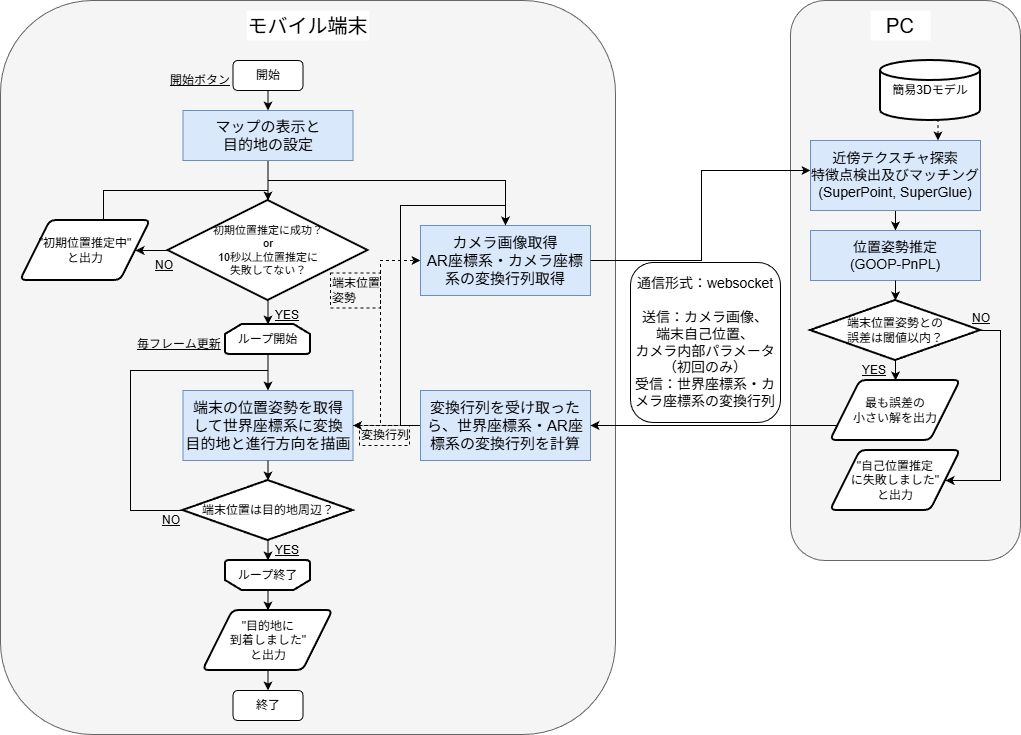

The diagram above was exported from draw.io. Its source (the exported page's mxGraphModel, read from the mxfile embedded in the PNG):
<mxGraphModel dx="2363" dy="709" grid="1" gridSize="10" guides="1" tooltips="1" connect="1" arrows="1" fold="1" page="1" pageScale="1" pageWidth="1169" pageHeight="827" math="0" shadow="0">
  <root>
    <mxCell id="0" />
    <mxCell id="1" parent="0" />
    <mxCell id="rbOdmMCNDyd1E2gkmO_s-1" parent="1" style="rounded=1;whiteSpace=wrap;html=1;fillColor=#f5f5f5;fontColor=#333333;strokeColor=#666666;" value="" vertex="1">
      <mxGeometry height="734" width="615" x="-30" y="90" as="geometry" />
    </mxCell>
    <mxCell id="rbOdmMCNDyd1E2gkmO_s-9" parent="1" style="rounded=1;whiteSpace=wrap;html=1;fillColor=#f5f5f5;fontColor=#333333;strokeColor=#666666;" value="" vertex="1">
      <mxGeometry height="560" width="230" x="760" y="90" as="geometry" />
    </mxCell>
    <mxCell id="rbOdmMCNDyd1E2gkmO_s-10" parent="1" style="text;html=1;whiteSpace=wrap;align=center;verticalAlign=middle;rounded=0;fontSize=20;fillColor=default;" value="モバイル端末" vertex="1">
      <mxGeometry height="30" width="122.5" x="216.25" y="100" as="geometry" />
    </mxCell>
    <mxCell id="rbOdmMCNDyd1E2gkmO_s-11" parent="1" style="text;html=1;whiteSpace=wrap;align=center;verticalAlign=middle;rounded=0;fontSize=20;fillColor=default;" value="PC" vertex="1">
      <mxGeometry height="30" width="60" x="840" y="100" as="geometry" />
    </mxCell>
    <mxCell id="rbOdmMCNDyd1E2gkmO_s-15" parent="1" style="rounded=0;whiteSpace=wrap;html=1;fontSize=15;fillColor=#dae8fc;strokeColor=#6c8ebf;" value="&lt;div&gt;&lt;span style=&quot;background-color: transparent; color: light-dark(rgb(0, 0, 0), rgb(255, 255, 255));&quot;&gt;カメラ画像取得&lt;/span&gt;&lt;/div&gt;&lt;div&gt;AR座標系・カメラ座標系の&lt;span style=&quot;background-color: transparent; color: light-dark(rgb(0, 0, 0), rgb(255, 255, 255));&quot;&gt;変換行列取得&lt;/span&gt;&lt;/div&gt;" vertex="1">
      <mxGeometry height="70" width="170" x="390" y="315" as="geometry" />
    </mxCell>
    <mxCell id="Ed1nb39vYy7Vnrvv0NcT-59" edge="1" parent="1" source="rbOdmMCNDyd1E2gkmO_s-24" style="edgeStyle=orthogonalEdgeStyle;rounded=0;orthogonalLoop=1;jettySize=auto;html=1;exitX=1;exitY=0.5;exitDx=0;exitDy=0;entryX=0;entryY=0.5;entryDx=0;entryDy=0;dashed=1;" target="rbOdmMCNDyd1E2gkmO_s-15">
      <mxGeometry relative="1" as="geometry">
        <Array as="points">
          <mxPoint x="350" y="515" />
          <mxPoint x="350" y="350" />
        </Array>
      </mxGeometry>
    </mxCell>
    <mxCell id="rbOdmMCNDyd1E2gkmO_s-24" parent="1" style="rounded=0;whiteSpace=wrap;html=1;fontSize=15;fillColor=#dae8fc;strokeColor=#6c8ebf;" value="端末の位置姿勢を取得&lt;br&gt;して世界座標系に変換&lt;div&gt;目的地と進行方向を描画&lt;/div&gt;" vertex="1">
      <mxGeometry height="70" width="170" x="152.5" y="480" as="geometry" />
    </mxCell>
    <mxCell id="Ed1nb39vYy7Vnrvv0NcT-54" edge="1" parent="1" source="rbOdmMCNDyd1E2gkmO_s-32" style="edgeStyle=orthogonalEdgeStyle;rounded=0;orthogonalLoop=1;jettySize=auto;html=1;exitX=0;exitY=0.5;exitDx=0;exitDy=0;entryX=0.5;entryY=0;entryDx=0;entryDy=0;" target="rbOdmMCNDyd1E2gkmO_s-15">
      <mxGeometry relative="1" as="geometry">
        <Array as="points">
          <mxPoint x="370" y="515" />
          <mxPoint x="370" y="295" />
          <mxPoint x="475" y="295" />
        </Array>
      </mxGeometry>
    </mxCell>
    <mxCell id="Ed1nb39vYy7Vnrvv0NcT-57" edge="1" parent="1" source="rbOdmMCNDyd1E2gkmO_s-32" style="edgeStyle=orthogonalEdgeStyle;rounded=0;orthogonalLoop=1;jettySize=auto;html=1;exitX=0;exitY=0.5;exitDx=0;exitDy=0;entryX=1;entryY=0.5;entryDx=0;entryDy=0;dashed=1;" target="rbOdmMCNDyd1E2gkmO_s-24">
      <mxGeometry relative="1" as="geometry" />
    </mxCell>
    <mxCell id="rbOdmMCNDyd1E2gkmO_s-32" parent="1" style="rounded=0;whiteSpace=wrap;html=1;fontSize=15;fillColor=#dae8fc;strokeColor=#6c8ebf;" value="&lt;div&gt;&lt;span style=&quot;background-color: transparent; color: light-dark(rgb(0, 0, 0), rgb(255, 255, 255));&quot;&gt;変換行列を受け取ったら、&lt;/span&gt;&lt;span style=&quot;background-color: transparent; color: light-dark(rgb(0, 0, 0), rgb(255, 255, 255));&quot;&gt;世界座標系・AR座標系の&lt;/span&gt;&lt;span style=&quot;background-color: transparent; color: light-dark(rgb(0, 0, 0), rgb(255, 255, 255));&quot;&gt;変換行列を計算&lt;/span&gt;&lt;/div&gt;" vertex="1">
      <mxGeometry height="70" width="170" x="390" y="480" as="geometry" />
    </mxCell>
    <mxCell id="Ed1nb39vYy7Vnrvv0NcT-11" edge="1" parent="1" source="rbOdmMCNDyd1E2gkmO_s-41" style="edgeStyle=orthogonalEdgeStyle;rounded=0;orthogonalLoop=1;jettySize=auto;html=1;exitX=0.5;exitY=1;exitDx=0;exitDy=0;entryX=0.5;entryY=0;entryDx=0;entryDy=0;" target="rbOdmMCNDyd1E2gkmO_s-15">
      <mxGeometry relative="1" as="geometry">
        <Array as="points">
          <mxPoint x="238" y="270" />
          <mxPoint x="475" y="270" />
        </Array>
      </mxGeometry>
    </mxCell>
    <mxCell id="Ed1nb39vYy7Vnrvv0NcT-48" edge="1" parent="1" source="rbOdmMCNDyd1E2gkmO_s-41" style="edgeStyle=orthogonalEdgeStyle;rounded=0;orthogonalLoop=1;jettySize=auto;html=1;exitX=0.5;exitY=1;exitDx=0;exitDy=0;">
      <mxGeometry relative="1" as="geometry">
        <mxPoint x="238" y="340" as="targetPoint" />
      </mxGeometry>
    </mxCell>
    <mxCell id="rbOdmMCNDyd1E2gkmO_s-41" parent="1" style="rounded=0;whiteSpace=wrap;html=1;fontSize=15;fillColor=#dae8fc;strokeColor=#6c8ebf;" value="&lt;div&gt;&lt;span style=&quot;background-color: transparent; color: light-dark(rgb(0, 0, 0), rgb(255, 255, 255));&quot;&gt;マップの表示と&lt;/span&gt;&lt;/div&gt;&lt;div&gt;目的地の設定&lt;/div&gt;" vertex="1">
      <mxGeometry height="50" width="170" x="152.5" y="200" as="geometry" />
    </mxCell>
    <mxCell id="rbOdmMCNDyd1E2gkmO_s-54" parent="1" style="text;html=1;whiteSpace=wrap;strokeColor=none;fillColor=none;align=left;verticalAlign=middle;rounded=0;fontSize=12;fontStyle=4" value="毎フレーム更新" vertex="1">
      <mxGeometry height="20" width="90" x="105" y="424" as="geometry" />
    </mxCell>
    <mxCell id="rbOdmMCNDyd1E2gkmO_s-67" edge="1" parent="1" source="rbOdmMCNDyd1E2gkmO_s-62" style="edgeStyle=orthogonalEdgeStyle;rounded=0;orthogonalLoop=1;jettySize=auto;html=1;" target="rbOdmMCNDyd1E2gkmO_s-63">
      <mxGeometry relative="1" as="geometry" />
    </mxCell>
    <mxCell id="rbOdmMCNDyd1E2gkmO_s-62" parent="1" style="rounded=0;whiteSpace=wrap;html=1;fontSize=14;fillColor=#dae8fc;strokeColor=#6c8ebf;" value="&lt;div&gt;近傍テクスチャ探索&lt;span style=&quot;background-color: transparent; color: light-dark(rgb(0, 0, 0), rgb(255, 255, 255));&quot;&gt;&lt;br&gt;特徴点検出及びマッチング&lt;br&gt;(SuperPoint, SuperGlue)&lt;/span&gt;&lt;/div&gt;" vertex="1">
      <mxGeometry height="70" width="170" x="780" y="230" as="geometry" />
    </mxCell>
    <mxCell id="Ed1nb39vYy7Vnrvv0NcT-64" edge="1" parent="1" source="Ed1nb39vYy7Vnrvv0NcT-68" style="edgeStyle=orthogonalEdgeStyle;rounded=0;orthogonalLoop=1;jettySize=auto;html=1;exitX=0;exitY=0.75;exitDx=0;exitDy=0;entryX=1;entryY=0.5;entryDx=0;entryDy=0;" target="rbOdmMCNDyd1E2gkmO_s-32">
      <mxGeometry relative="1" as="geometry">
        <Array as="points">
          <mxPoint x="808" y="515" />
        </Array>
      </mxGeometry>
    </mxCell>
    <mxCell id="rbOdmMCNDyd1E2gkmO_s-63" parent="1" style="rounded=0;whiteSpace=wrap;html=1;fontSize=14;fillColor=#dae8fc;strokeColor=#6c8ebf;" value="&lt;div&gt;&lt;span style=&quot;background-color: transparent; color: light-dark(rgb(0, 0, 0), rgb(255, 255, 255));&quot;&gt;位置姿勢推定&lt;/span&gt;&lt;/div&gt;&lt;div&gt;&lt;span style=&quot;background-color: transparent; color: light-dark(rgb(0, 0, 0), rgb(255, 255, 255));&quot;&gt;(GOOP-PnPL)&lt;/span&gt;&lt;/div&gt;" vertex="1">
      <mxGeometry height="50" width="170" x="780" y="320" as="geometry" />
    </mxCell>
    <mxCell id="rbOdmMCNDyd1E2gkmO_s-65" parent="1" style="text;html=1;whiteSpace=wrap;strokeColor=none;fillColor=none;align=center;verticalAlign=middle;rounded=0;" value="&lt;br&gt;&lt;div&gt;&lt;br&gt;&lt;/div&gt;" vertex="1">
      <mxGeometry height="30" width="60" x="610" y="365" as="geometry" />
    </mxCell>
    <mxCell id="rbOdmMCNDyd1E2gkmO_s-70" parent="1" style="rounded=1;whiteSpace=wrap;html=1;fontSize=14;" value="通信形式：websocket&lt;div&gt;&lt;br&gt;送信：カメラ画像、&lt;br&gt;端末自己位置、&lt;br&gt;カメラ内部パラメータ（初回のみ）&lt;br&gt;受信：世界座標系・カメラ座標系の変換行列&lt;/div&gt;" vertex="1">
      <mxGeometry height="160" width="150" x="600" y="352" as="geometry" />
    </mxCell>
    <mxCell id="Ed1nb39vYy7Vnrvv0NcT-8" edge="1" parent="1" source="Ed1nb39vYy7Vnrvv0NcT-6" style="edgeStyle=orthogonalEdgeStyle;rounded=0;orthogonalLoop=1;jettySize=auto;html=1;exitX=0.5;exitY=1;exitDx=0;exitDy=0;entryX=0.5;entryY=0;entryDx=0;entryDy=0;" target="rbOdmMCNDyd1E2gkmO_s-41">
      <mxGeometry relative="1" as="geometry" />
    </mxCell>
    <mxCell id="Ed1nb39vYy7Vnrvv0NcT-6" parent="1" style="rounded=1;whiteSpace=wrap;html=1;" value="開始" vertex="1">
      <mxGeometry height="30" width="70" x="202.5" y="150" as="geometry" />
    </mxCell>
    <mxCell id="Ed1nb39vYy7Vnrvv0NcT-19" edge="1" parent="1" source="Ed1nb39vYy7Vnrvv0NcT-9" style="edgeStyle=orthogonalEdgeStyle;rounded=0;orthogonalLoop=1;jettySize=auto;html=1;exitX=0.5;exitY=1;exitDx=0;exitDy=0;exitPerimeter=0;entryX=0.5;entryY=0;entryDx=0;entryDy=0;" target="rbOdmMCNDyd1E2gkmO_s-24">
      <mxGeometry relative="1" as="geometry" />
    </mxCell>
    <mxCell id="Ed1nb39vYy7Vnrvv0NcT-9" parent="1" style="strokeWidth=2;html=1;shape=mxgraph.flowchart.loop_limit;whiteSpace=wrap;" value="ループ開始" vertex="1">
      <mxGeometry height="30" width="85" x="195" y="414" as="geometry" />
    </mxCell>
    <mxCell id="Ed1nb39vYy7Vnrvv0NcT-45" edge="1" parent="1" source="Ed1nb39vYy7Vnrvv0NcT-14" style="edgeStyle=orthogonalEdgeStyle;rounded=0;orthogonalLoop=1;jettySize=auto;html=1;exitX=0.5;exitY=0;exitDx=0;exitDy=0;exitPerimeter=0;entryX=0.5;entryY=0;entryDx=0;entryDy=0;" target="Ed1nb39vYy7Vnrvv0NcT-44">
      <mxGeometry relative="1" as="geometry" />
    </mxCell>
    <mxCell id="Ed1nb39vYy7Vnrvv0NcT-14" parent="1" style="strokeWidth=2;html=1;shape=mxgraph.flowchart.loop_limit;whiteSpace=wrap;direction=west;" value="ループ終了" vertex="1">
      <mxGeometry height="30" width="85" x="195" y="650" as="geometry" />
    </mxCell>
    <mxCell id="Ed1nb39vYy7Vnrvv0NcT-17" parent="1" style="text;html=1;whiteSpace=wrap;strokeColor=none;fillColor=none;align=left;verticalAlign=middle;rounded=0;fontSize=12;fontStyle=4" value="開始ボタン" vertex="1">
      <mxGeometry height="20" width="65" x="137.5" y="160" as="geometry" />
    </mxCell>
    <mxCell id="Ed1nb39vYy7Vnrvv0NcT-38" edge="1" parent="1" source="Ed1nb39vYy7Vnrvv0NcT-28" style="edgeStyle=orthogonalEdgeStyle;rounded=0;orthogonalLoop=1;jettySize=auto;html=1;exitX=0;exitY=0.5;exitDx=0;exitDy=0;exitPerimeter=0;entryX=0.5;entryY=0;entryDx=0;entryDy=0;" target="rbOdmMCNDyd1E2gkmO_s-24">
      <mxGeometry relative="1" as="geometry">
        <Array as="points">
          <mxPoint x="100" y="600" />
          <mxPoint x="100" y="460" />
          <mxPoint x="238" y="460" />
        </Array>
      </mxGeometry>
    </mxCell>
    <mxCell id="Ed1nb39vYy7Vnrvv0NcT-28" parent="1" style="strokeWidth=2;html=1;shape=mxgraph.flowchart.decision;whiteSpace=wrap;" value="端末位置は目的地周辺？" vertex="1">
      <mxGeometry height="60" width="170" x="152.5" y="570" as="geometry" />
    </mxCell>
    <mxCell id="Ed1nb39vYy7Vnrvv0NcT-29" edge="1" parent="1" source="rbOdmMCNDyd1E2gkmO_s-24" style="edgeStyle=orthogonalEdgeStyle;rounded=0;orthogonalLoop=1;jettySize=auto;html=1;exitX=0.5;exitY=1;exitDx=0;exitDy=0;entryX=0.5;entryY=0;entryDx=0;entryDy=0;entryPerimeter=0;" target="Ed1nb39vYy7Vnrvv0NcT-28">
      <mxGeometry relative="1" as="geometry" />
    </mxCell>
    <mxCell id="Ed1nb39vYy7Vnrvv0NcT-35" edge="1" parent="1" source="Ed1nb39vYy7Vnrvv0NcT-30" style="edgeStyle=orthogonalEdgeStyle;rounded=0;orthogonalLoop=1;jettySize=auto;html=1;entryX=1;entryY=0.5;entryDx=0;entryDy=0;" target="Ed1nb39vYy7Vnrvv0NcT-32">
      <mxGeometry relative="1" as="geometry">
        <Array as="points">
          <mxPoint x="140" y="340" />
          <mxPoint x="140" y="340" />
        </Array>
      </mxGeometry>
    </mxCell>
    <mxCell id="Ed1nb39vYy7Vnrvv0NcT-30" parent="1" style="strokeWidth=2;html=1;shape=mxgraph.flowchart.decision;whiteSpace=wrap;direction=east;fontSize=11;" value="初期位置推定に成功？&lt;br&gt;or&lt;br&gt;10秒以上位置推定に&lt;br&gt;失敗してない？" vertex="1">
      <mxGeometry height="100" width="200" x="137.5" y="290" as="geometry" />
    </mxCell>
    <mxCell id="Ed1nb39vYy7Vnrvv0NcT-31" edge="1" parent="1" source="Ed1nb39vYy7Vnrvv0NcT-30" style="edgeStyle=orthogonalEdgeStyle;rounded=0;orthogonalLoop=1;jettySize=auto;html=1;exitX=0.5;exitY=1;exitDx=0;exitDy=0;exitPerimeter=0;entryX=0.5;entryY=0;entryDx=0;entryDy=0;entryPerimeter=0;" target="Ed1nb39vYy7Vnrvv0NcT-9">
      <mxGeometry relative="1" as="geometry" />
    </mxCell>
    <mxCell id="Ed1nb39vYy7Vnrvv0NcT-32" parent="1" style="shape=parallelogram;html=1;strokeWidth=2;perimeter=parallelogramPerimeter;whiteSpace=wrap;rounded=1;arcSize=12;size=0.23;" value="&quot;初期位置推定中&quot;&lt;div&gt;と出力&lt;/div&gt;" vertex="1">
      <mxGeometry height="60" width="130" x="-10" y="310" as="geometry" />
    </mxCell>
    <mxCell id="Ed1nb39vYy7Vnrvv0NcT-37" edge="1" parent="1" source="Ed1nb39vYy7Vnrvv0NcT-32" style="edgeStyle=orthogonalEdgeStyle;rounded=0;orthogonalLoop=1;jettySize=auto;html=1;exitX=0.5;exitY=0;exitDx=0;exitDy=0;entryX=0.5;entryY=0;entryDx=0;entryDy=0;entryPerimeter=0;" target="Ed1nb39vYy7Vnrvv0NcT-30">
      <mxGeometry relative="1" as="geometry">
        <Array as="points">
          <mxPoint x="73" y="310" />
          <mxPoint x="73" y="280" />
          <mxPoint x="238" y="280" />
        </Array>
      </mxGeometry>
    </mxCell>
    <mxCell id="Ed1nb39vYy7Vnrvv0NcT-39" parent="1" style="text;html=1;whiteSpace=wrap;strokeColor=none;fillColor=none;align=left;verticalAlign=middle;rounded=0;fontSize=12;fontStyle=4" value="YES" vertex="1">
      <mxGeometry height="20" width="30" x="242.5" y="395" as="geometry" />
    </mxCell>
    <mxCell id="Ed1nb39vYy7Vnrvv0NcT-40" parent="1" style="text;html=1;whiteSpace=wrap;strokeColor=none;fillColor=none;align=left;verticalAlign=middle;rounded=0;fontSize=12;fontStyle=4" value="NO" vertex="1">
      <mxGeometry height="20" width="30" x="122.5" y="345" as="geometry" />
    </mxCell>
    <mxCell id="Ed1nb39vYy7Vnrvv0NcT-41" edge="1" parent="1" source="Ed1nb39vYy7Vnrvv0NcT-28" style="edgeStyle=orthogonalEdgeStyle;rounded=0;orthogonalLoop=1;jettySize=auto;html=1;exitX=0.5;exitY=1;exitDx=0;exitDy=0;exitPerimeter=0;entryX=0.5;entryY=1;entryDx=0;entryDy=0;entryPerimeter=0;" target="Ed1nb39vYy7Vnrvv0NcT-14">
      <mxGeometry relative="1" as="geometry" />
    </mxCell>
    <mxCell id="Ed1nb39vYy7Vnrvv0NcT-42" parent="1" style="text;html=1;whiteSpace=wrap;strokeColor=none;fillColor=none;align=left;verticalAlign=middle;rounded=0;fontSize=12;fontStyle=4" value="YES" vertex="1">
      <mxGeometry height="20" width="30" x="242.5" y="630" as="geometry" />
    </mxCell>
    <mxCell id="Ed1nb39vYy7Vnrvv0NcT-43" parent="1" style="text;html=1;whiteSpace=wrap;strokeColor=none;fillColor=none;align=left;verticalAlign=middle;rounded=0;fontSize=12;fontStyle=4" value="NO" vertex="1">
      <mxGeometry height="20" width="30" x="130" y="600" as="geometry" />
    </mxCell>
    <mxCell id="Ed1nb39vYy7Vnrvv0NcT-47" edge="1" parent="1" source="Ed1nb39vYy7Vnrvv0NcT-44" style="edgeStyle=orthogonalEdgeStyle;rounded=0;orthogonalLoop=1;jettySize=auto;html=1;exitX=0.5;exitY=1;exitDx=0;exitDy=0;entryX=0.5;entryY=0;entryDx=0;entryDy=0;" target="Ed1nb39vYy7Vnrvv0NcT-46">
      <mxGeometry relative="1" as="geometry" />
    </mxCell>
    <mxCell id="Ed1nb39vYy7Vnrvv0NcT-44" parent="1" style="shape=parallelogram;html=1;strokeWidth=2;perimeter=parallelogramPerimeter;whiteSpace=wrap;rounded=1;arcSize=12;size=0.23;" value="&quot;目的地に&lt;div&gt;到着しました&quot;&lt;br&gt;&lt;div&gt;と出力&lt;/div&gt;&lt;/div&gt;" vertex="1">
      <mxGeometry height="60" width="130" x="172.5" y="700" as="geometry" />
    </mxCell>
    <mxCell id="Ed1nb39vYy7Vnrvv0NcT-46" parent="1" style="rounded=1;whiteSpace=wrap;html=1;" value="終了" vertex="1">
      <mxGeometry height="30" width="70" x="202.5" y="780" as="geometry" />
    </mxCell>
    <mxCell id="Ed1nb39vYy7Vnrvv0NcT-58" parent="1" style="text;html=1;whiteSpace=wrap;strokeColor=default;fillColor=none;align=left;verticalAlign=middle;rounded=0;fontSize=12;fontStyle=0;dashed=1;" value="変換行列" vertex="1">
      <mxGeometry height="20" width="50" x="329" y="515" as="geometry" />
    </mxCell>
    <mxCell id="Ed1nb39vYy7Vnrvv0NcT-60" parent="1" style="text;html=1;whiteSpace=wrap;strokeColor=default;fillColor=none;align=left;verticalAlign=middle;rounded=0;fontSize=12;fontStyle=0;dashed=1;" value="端末位置姿勢" vertex="1">
      <mxGeometry height="35" width="50" x="300" y="362.5" as="geometry" />
    </mxCell>
    <mxCell id="Ed1nb39vYy7Vnrvv0NcT-62" edge="1" parent="1" source="Ed1nb39vYy7Vnrvv0NcT-61" style="edgeStyle=orthogonalEdgeStyle;rounded=0;orthogonalLoop=1;jettySize=auto;html=1;exitX=0.5;exitY=1;exitDx=0;exitDy=0;exitPerimeter=0;entryX=0.75;entryY=0;entryDx=0;entryDy=0;dashed=1;" target="rbOdmMCNDyd1E2gkmO_s-62">
      <mxGeometry relative="1" as="geometry" />
    </mxCell>
    <mxCell id="Ed1nb39vYy7Vnrvv0NcT-61" parent="1" style="strokeWidth=2;html=1;shape=mxgraph.flowchart.database;whiteSpace=wrap;" value="&lt;br&gt;簡易3Dモデル&lt;div&gt;&lt;br/&gt;&lt;/div&gt;" vertex="1">
      <mxGeometry height="60" width="100" x="850" y="150" as="geometry" />
    </mxCell>
    <mxCell id="Ed1nb39vYy7Vnrvv0NcT-63" edge="1" parent="1" source="rbOdmMCNDyd1E2gkmO_s-15" style="edgeStyle=orthogonalEdgeStyle;rounded=0;orthogonalLoop=1;jettySize=auto;html=1;exitX=1;exitY=0.5;exitDx=0;exitDy=0;">
      <mxGeometry relative="1" as="geometry">
        <Array as="points">
          <mxPoint x="671" y="350" />
          <mxPoint x="671" y="260" />
          <mxPoint x="781" y="260" />
        </Array>
        <mxPoint x="780" y="260" as="targetPoint" />
      </mxGeometry>
    </mxCell>
    <mxCell id="Ed1nb39vYy7Vnrvv0NcT-69" edge="1" parent="1" source="Ed1nb39vYy7Vnrvv0NcT-65" style="edgeStyle=orthogonalEdgeStyle;rounded=0;orthogonalLoop=1;jettySize=auto;html=1;exitX=0.5;exitY=1;exitDx=0;exitDy=0;exitPerimeter=0;entryX=0.5;entryY=0;entryDx=0;entryDy=0;" target="Ed1nb39vYy7Vnrvv0NcT-68">
      <mxGeometry relative="1" as="geometry" />
    </mxCell>
    <mxCell id="Ed1nb39vYy7Vnrvv0NcT-72" edge="1" parent="1" source="Ed1nb39vYy7Vnrvv0NcT-65" style="edgeStyle=orthogonalEdgeStyle;rounded=0;orthogonalLoop=1;jettySize=auto;html=1;exitX=1;exitY=0.5;exitDx=0;exitDy=0;exitPerimeter=0;entryX=1;entryY=0.5;entryDx=0;entryDy=0;" target="Ed1nb39vYy7Vnrvv0NcT-71">
      <mxGeometry relative="1" as="geometry">
        <Array as="points">
          <mxPoint x="970" y="420" />
          <mxPoint x="970" y="570" />
        </Array>
      </mxGeometry>
    </mxCell>
    <mxCell id="Ed1nb39vYy7Vnrvv0NcT-65" parent="1" style="strokeWidth=2;html=1;shape=mxgraph.flowchart.decision;whiteSpace=wrap;" value="端末位置姿勢との&lt;br&gt;誤差は閾値以内？" vertex="1">
      <mxGeometry height="60" width="170" x="780" y="390" as="geometry" />
    </mxCell>
    <mxCell id="Ed1nb39vYy7Vnrvv0NcT-66" edge="1" parent="1" source="rbOdmMCNDyd1E2gkmO_s-63" style="edgeStyle=orthogonalEdgeStyle;rounded=0;orthogonalLoop=1;jettySize=auto;html=1;exitX=0.5;exitY=1;exitDx=0;exitDy=0;entryX=0.5;entryY=0;entryDx=0;entryDy=0;entryPerimeter=0;" target="Ed1nb39vYy7Vnrvv0NcT-65">
      <mxGeometry relative="1" as="geometry" />
    </mxCell>
    <mxCell id="Ed1nb39vYy7Vnrvv0NcT-68" parent="1" style="shape=parallelogram;html=1;strokeWidth=2;perimeter=parallelogramPerimeter;whiteSpace=wrap;rounded=1;arcSize=12;size=0.23;" value="最も誤差の&lt;br&gt;小さい&lt;span style=&quot;background-color: transparent; color: light-dark(rgb(0, 0, 0), rgb(255, 255, 255));&quot;&gt;解を出力&lt;/span&gt;" vertex="1">
      <mxGeometry height="60" width="130" x="800" y="470" as="geometry" />
    </mxCell>
    <mxCell id="Ed1nb39vYy7Vnrvv0NcT-70" parent="1" style="text;html=1;whiteSpace=wrap;strokeColor=none;fillColor=none;align=left;verticalAlign=middle;rounded=0;fontSize=12;fontStyle=4" value="YES" vertex="1">
      <mxGeometry height="20" width="30" x="830" y="450" as="geometry" />
    </mxCell>
    <mxCell id="Ed1nb39vYy7Vnrvv0NcT-71" parent="1" style="shape=parallelogram;html=1;strokeWidth=2;perimeter=parallelogramPerimeter;whiteSpace=wrap;rounded=1;arcSize=12;size=0.23;" value="&quot;自己位置推定&lt;br&gt;に&lt;span style=&quot;background-color: transparent; color: light-dark(rgb(0, 0, 0), rgb(255, 255, 255));&quot;&gt;失敗しました&quot;&lt;br&gt;と出力&lt;/span&gt;" vertex="1">
      <mxGeometry height="60" width="130" x="800" y="540" as="geometry" />
    </mxCell>
    <mxCell id="Ed1nb39vYy7Vnrvv0NcT-73" parent="1" style="text;html=1;whiteSpace=wrap;strokeColor=none;fillColor=none;align=left;verticalAlign=middle;rounded=0;fontSize=12;fontStyle=4" value="NO" vertex="1">
      <mxGeometry height="20" width="30" x="940" y="397.5" as="geometry" />
    </mxCell>
  </root>
</mxGraphModel>